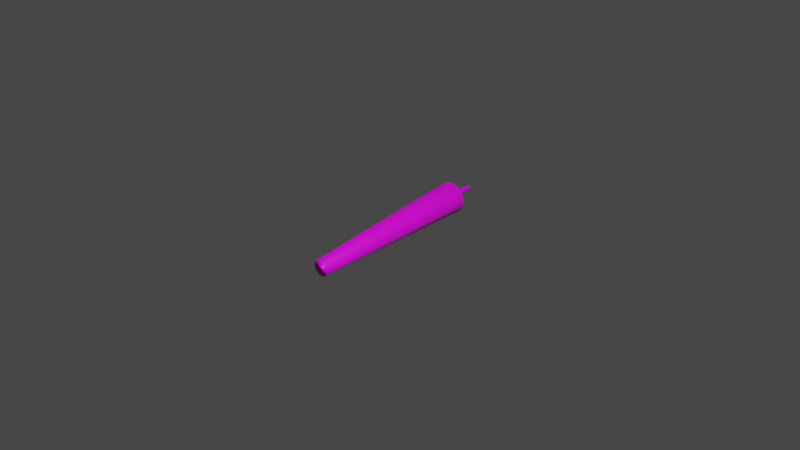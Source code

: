 # Source: joint.blend  (saved by Blender 2.80.41; exported with 4.5.12 LTS)
import bpy
from mathutils import Matrix  # noqa: F401  (used for matrix-valued properties, if any)

bpy.ops.wm.read_factory_settings(use_empty=True)
scene = bpy.context.scene
scene.name = 'Scene'

# ---- collections
col_collection = bpy.data.collections.new('Collection'); scene.collection.children.link(col_collection)

# ---- images (referenced by path relative to the original .blend; pixels are not part of the script)
import os
ASSET_DIR = os.environ.get("B2B_ASSET_DIR", "")  # directory of the original .blend (textures are referenced by path, not embedded)
HERE = os.path.dirname(os.path.abspath(__file__))  # packed textures are extracted next to this script under _unpacked/

def load_image(name, relpath, width, height, colorspace="sRGB"):
    """Load a texture the original file referenced (path relative to the .blend, or extracted next to this script)."""
    p = next((c for c in (os.path.join(HERE, relpath), os.path.join(ASSET_DIR, relpath)) if relpath and os.path.exists(c)), "")
    if p:
        img = bpy.data.images.load(p, check_existing=True)
        img.name = name
    else:  # same state as the original file: an image datablock whose file is absent (Cycles renders it pink)
        img = bpy.data.images.new(name, width, height)
        img.source = "FILE"
        img.filepath = "//" + (relpath or name)
    img.colorspace_settings.name = colorspace
    return img
img_jointpaper_jpg = load_image('jointpaper.jpg', 'jointpaper.jpg', 1024, 1024, 'sRGB')

# ---- materials (node trees are filled in below, after node groups)
mat_joint = bpy.data.materials.new('Joint')
mat_joint.use_transparent_shadow = False
mat_joint.roughness = 0.25

# ---- material node trees
mat_joint.use_nodes = True; mat_joint.node_tree.nodes.clear()
_N = mat_joint.node_tree.nodes; _L = mat_joint.node_tree.links
n0 = _N.new('ShaderNodeOutputMaterial'); n0.name = 'Material Output'; n0.location = (300, 300)
n1 = _N.new('ShaderNodeBsdfPrincipled'); n1.name = 'Principled BSDF'; n1.location = (10, 300)
n1.distribution = 'GGX'
n1.subsurface_method = 'BURLEY'
n1.inputs[3].default_value = 1.45
n2 = _N.new('ShaderNodeTexImage'); n2.name = 'Image Texture'; n2.location = (-280, 280)
n2.image = img_jointpaper_jpg
_L.new(n1.outputs[0], n0.inputs[0])
_L.new(n2.outputs[0], n1.inputs[0])
n0.is_active_output = True

# ---- world
world_world = bpy.data.worlds.new('World'); scene.world = world_world
world_world.use_nodes = True; world_world.node_tree.nodes.clear()
_N = world_world.node_tree.nodes; _L = world_world.node_tree.links
n0 = _N.new('ShaderNodeOutputWorld'); n0.name = 'World Output'; n0.location = (300, 300)
n1 = _N.new('ShaderNodeBackground'); n1.name = 'Background'; n1.location = (10, 300)
n1.inputs[0].default_value = (0.05088, 0.05088, 0.05088, 1.0)
_L.new(n1.outputs[0], n0.inputs[0])
n0.is_active_output = True
world_world.color = (0.05088, 0.05088, 0.05088)
world_world.use_sun_shadow = False
world_world.sun_shadow_jitter_overblur = 0.0

# ---- meshes
me_cylinder = bpy.data.meshes.new('Cylinder')
me_cylinder.from_pydata([(7.209e-10, 0.00427, -0.02565), (0.0, 0.01, 0.035), (0.0008331, 0.004188, -0.02565), (0.001951, 0.009808, 0.035), (0.001634, 0.003945, -0.02565), (0.003827, 0.009239, 0.035), (0.002372, 0.003551, -0.02565), (0.005556, 0.008315, 0.035), (0.003019, 0.003019, -0.02565), (0.007071, 0.007071, 0.035), (0.003551, 0.002372, -0.02565), (0.008315, 0.005556, 0.035), (0.003945, 0.001634, -0.02565), (0.009239, 0.003827, 0.035), (0.004188, 0.0008331, -0.02565), (0.009808, 0.001951, 0.035), (0.00427, 4.024e-09, -0.02565), (0.01, 7.55e-10, 0.035), (0.004188, -0.0008331, -0.02565), (0.009808, -0.001951, 0.035), (0.003945, -0.001634, -0.02565), (0.009239, -0.003827, 0.035), (0.003551, -0.002372, -0.02565), (0.008315, -0.005556, 0.035), (0.003019, -0.003019, -0.02565), (0.007071, -0.007071, 0.035), (0.002372, -0.003551, -0.02565), (0.005556, -0.008315, 0.035), (0.001634, -0.003945, -0.02565), (0.003827, -0.009239, 0.035), (0.0008331, -0.004188, -0.02565), (0.001951, -0.009808, 0.035), (-6.705e-10, -0.00427, -0.02565), (-3.258e-09, -0.01, 0.035), (-0.0008331, -0.004188, -0.02565), (-0.001951, -0.009808, 0.035), (-0.001634, -0.003945, -0.02565), (-0.003827, -0.009239, 0.035), (-0.002372, -0.003551, -0.02565), (-0.005556, -0.008315, 0.035), (-0.003019, -0.003019, -0.02565), (-0.007071, -0.007071, 0.035), (-0.003551, -0.002372, -0.02565), (-0.008315, -0.005556, 0.035), (-0.003945, -0.001634, -0.02565), (-0.009239, -0.003827, 0.035), (-0.004188, -0.0008331, -0.02565), (-0.009808, -0.001951, 0.035), (-0.00427, 7.825e-09, -0.02565), (-0.01, 9.656e-09, 0.035), (-0.004188, 0.0008331, -0.02565), (-0.009808, 0.001951, 0.035), (-0.003945, 0.001634, -0.02565), (-0.009239, 0.003827, 0.035), (-0.003551, 0.002372, -0.02565), (-0.008315, 0.005556, 0.035), (-0.003019, 0.003019, -0.02565), (-0.007071, 0.007071, 0.035), (-0.002372, 0.003551, -0.02565), (-0.005556, 0.008315, 0.035), (-0.001634, 0.003945, -0.02565), (-0.003827, 0.009239, 0.035), (-0.0008331, 0.004188, -0.02565), (-0.001951, 0.009808, 0.035), (-1.251e-09, 0.02006, -0.02259), (0.003913, 0.01967, -0.02259), (0.007676, 0.01853, -0.02259), (0.01114, 0.01668, -0.02259), (0.01418, 0.01418, -0.02259), (0.01668, 0.01114, -0.02259), (0.01853, 0.007676, -0.02259), (0.01967, 0.003913, -0.02259), (0.02006, -5.793e-09, -0.02259), (0.01967, -0.003913, -0.02259), (0.01853, -0.007676, -0.02259), (0.01668, -0.01114, -0.02259), (0.01418, -0.01418, -0.02259), (0.01114, -0.01668, -0.02259), (0.007676, -0.01853, -0.02259), (0.003913, -0.01967, -0.02259), (-7.787e-09, -0.02006, -0.02259), (-0.003913, -0.01967, -0.02259), (-0.007676, -0.01853, -0.02259), (-0.01114, -0.01668, -0.02259), (-0.01418, -0.01418, -0.02259), (-0.01668, -0.01114, -0.02259), (-0.01853, -0.007676, -0.02259), (-0.01967, -0.003913, -0.02259), (-0.02006, 1.206e-08, -0.02259), (-0.01967, 0.003913, -0.02259), (-0.01853, 0.007676, -0.02259), (-0.01668, 0.01114, -0.02259), (-0.01418, 0.01418, -0.02259), (-0.01114, 0.01668, -0.02259), (-0.007676, 0.01853, -0.02259), (-0.003913, 0.01967, -0.02259), (8.768e-10, 0.003201, -0.03172), (0.0006244, 0.003139, -0.03172), (0.001225, 0.002957, -0.03172), (0.001778, 0.002661, -0.03172), (0.002263, 0.002263, -0.03172), (0.002661, 0.001778, -0.03172), (0.002957, 0.001225, -0.03172), (0.003139, 0.0006244, -0.03172), (0.003201, 3.321e-09, -0.03172), (0.003139, -0.0006244, -0.03172), (0.002957, -0.001225, -0.03172), (0.002661, -0.001778, -0.03172), (0.002263, -0.002263, -0.03172), (0.001778, -0.002661, -0.03172), (0.001225, -0.002957, -0.03172), (0.0006244, -0.003139, -0.03172), (-1.661e-10, -0.003201, -0.03172), (-0.0006244, -0.003139, -0.03172), (-0.001225, -0.002957, -0.03172), (-0.001778, -0.002661, -0.03172), (-0.002263, -0.002263, -0.03172), (-0.002661, -0.001778, -0.03172), (-0.002957, -0.001225, -0.03172), (-0.003139, -0.0006244, -0.03172), (-0.003201, 6.17e-09, -0.03172), (-0.003139, 0.0006244, -0.03172), (-0.002957, 0.001225, -0.03172), (-0.002661, 0.001778, -0.03172), (-0.002263, 0.002263, -0.03172), (-0.001778, 0.002661, -0.03172), (-0.001225, 0.002957, -0.03172), (-0.0006244, 0.003139, -0.03172)], [], [(64, 1, 3, 65), (65, 3, 5, 66), (66, 5, 7, 67), (67, 7, 9, 68), (68, 9, 11, 69), (69, 11, 13, 70), (70, 13, 15, 71), (71, 15, 17, 72), (72, 17, 19, 73), (73, 19, 21, 74), (74, 21, 23, 75), (75, 23, 25, 76), (76, 25, 27, 77), (77, 27, 29, 78), (78, 29, 31, 79), (79, 31, 33, 80), (80, 33, 35, 81), (81, 35, 37, 82), (82, 37, 39, 83), (83, 39, 41, 84), (84, 41, 43, 85), (85, 43, 45, 86), (86, 45, 47, 87), (87, 47, 49, 88), (88, 49, 51, 89), (89, 51, 53, 90), (90, 53, 55, 91), (91, 55, 57, 92), (92, 57, 59, 93), (93, 59, 61, 94), (3, 1, 63, 61, 59, 57, 55, 53, 51, 49, 47, 45, 43, 41, 39, 37, 35, 33, 31, 29, 27, 25, 23, 21, 19, 17, 15, 13, 11, 9, 7, 5), (94, 61, 63, 95), (95, 63, 1, 64), (18, 20, 106, 105), (62, 95, 64, 0), (60, 94, 95, 62), (58, 93, 94, 60), (56, 92, 93, 58), (54, 91, 92, 56), (52, 90, 91, 54), (50, 89, 90, 52), (48, 88, 89, 50), (46, 87, 88, 48), (44, 86, 87, 46), (42, 85, 86, 44), (40, 84, 85, 42), (38, 83, 84, 40), (36, 82, 83, 38), (34, 81, 82, 36), (32, 80, 81, 34), (30, 79, 80, 32), (28, 78, 79, 30), (26, 77, 78, 28), (24, 76, 77, 26), (22, 75, 76, 24), (20, 74, 75, 22), (18, 73, 74, 20), (16, 72, 73, 18), (14, 71, 72, 16), (12, 70, 71, 14), (10, 69, 70, 12), (8, 68, 69, 10), (6, 67, 68, 8), (4, 66, 67, 6), (2, 65, 66, 4), (0, 64, 65, 2), (67, 7, 6), (96, 97, 98, 99, 100, 101, 102, 103, 104, 105, 106, 107, 108, 109, 110, 111, 112, 113, 114, 115, 116, 117, 118, 119, 120, 121, 122, 123, 124, 125, 126, 127), (36, 38, 115, 114), (54, 56, 124, 123), (10, 12, 102, 101), (28, 30, 111, 110), (46, 48, 120, 119), (2, 4, 98, 97), (20, 22, 107, 106), (38, 40, 116, 115), (56, 58, 125, 124), (12, 14, 103, 102), (30, 32, 112, 111), (48, 50, 121, 120), (4, 6, 99, 98), (22, 24, 108, 107), (40, 42, 117, 116), (58, 60, 126, 125), (14, 16, 104, 103), (32, 34, 113, 112), (50, 52, 122, 121), (6, 8, 100, 99), (24, 26, 109, 108), (42, 44, 118, 117), (60, 62, 127, 126), (16, 18, 105, 104), (34, 36, 114, 113), (52, 54, 123, 122), (8, 10, 101, 100), (26, 28, 110, 109), (0, 2, 97, 96), (44, 46, 119, 118), (62, 0, 96, 127)])
me_cylinder.polygons.foreach_set('use_smooth', [True] * 99)
_uv = me_cylinder.uv_layers.new(name='UVMap')
_uv.uv.foreach_set('vector', [0.4888, 0.5781, 0.8213, 0.5781, 0.8213, 0.5824, 0.4888, 0.5824, 0.4888, 0.5824, 0.8213, 0.5824, 0.8213, 0.5866, 0.4888, 0.5866, 0.4888, 0.5866, 0.8213, 0.5866, 0.8213, 0.5909, 0.4888, 0.5909, 0.4888, 0.5909, 0.8213, 0.5909, 0.8213, 0.5951, 0.4888, 0.5951, 0.4888, 0.5951, 0.8213, 0.5951, 0.8213, 0.5993, 0.4888, 0.5993, 0.4888, 0.5993, 0.8213, 0.5993, 0.8213, 0.6036, 0.4888, 0.6036, 0.4888, 0.6036, 0.8213, 0.6036, 0.8213, 0.6078, 0.4888, 0.6078, 0.4888, 0.6078, 0.8213, 0.6078, 0.8213, 0.6121, 0.4888, 0.6121, 0.4888, 0.6121, 0.8213, 0.6121, 0.8213, 0.6163, 0.4888, 0.6163, 0.4888, 0.6163, 0.8213, 0.6163, 0.8213, 0.6206, 0.4888, 0.6206, 0.4888, 0.6206, 0.8213, 0.6206, 0.8213, 0.6248, 0.4888, 0.6248, 0.4888, 0.6248, 0.8213, 0.6248, 0.8213, 0.629, 0.4888, 0.629, 0.4888, 0.629, 0.8213, 0.629, 0.8213, 0.6333, 0.4888, 0.6333, 0.4888, 0.6333, 0.8213, 0.6333, 0.8213, 0.6375, 0.4888, 0.6375, 0.4888, 0.6375, 0.8213, 0.6375, 0.8213, 0.6418, 0.4888, 0.6418, 0.4888, 0.6418, 0.8213, 0.6418, 0.8213, 0.646, 0.4888, 0.646, 0.4888, 0.646, 0.8213, 0.646, 0.8213, 0.6503, 0.4888, 0.6503, 0.4888, 0.6503, 0.8213, 0.6503, 0.8213, 0.6545, 0.4888, 0.6545, 0.4888, 0.6545, 0.8213, 0.6545, 0.8213, 0.6587, 0.4888, 0.6587, 0.4888, 0.6587, 0.8213, 0.6587, 0.8213, 0.663, 0.4888, 0.663, 0.4888, 0.663, 0.8213, 0.663, 0.8213, 0.6672, 0.4888, 0.6672, 0.4888, 0.6672, 0.8213, 0.6672, 0.8213, 0.6715, 0.4888, 0.6715, 0.4888, 0.6715, 0.8213, 0.6715, 0.8213, 0.6757, 0.4888, 0.6757, 0.4888, 0.6757, 0.8213, 0.6757, 0.8213, 0.68, 0.4888, 0.68, 0.4888, 0.68, 0.8213, 0.68, 0.8213, 0.6842, 0.4888, 0.6842, 0.4888, 0.6842, 0.8213, 0.6842, 0.8213, 0.6884, 0.4888, 0.6884, 0.4888, 0.6884, 0.8213, 0.6884, 0.8213, 0.6927, 0.4888, 0.6927, 0.4888, 0.6927, 0.8213, 0.6927, 0.8213, 0.6969, 0.4888, 0.6969, 0.4888, 0.6969, 0.8213, 0.6969, 0.8213, 0.7012, 0.4888, 0.7012, 0.4888, 0.7012, 0.8213, 0.7012, 0.8213, 0.7054, 0.4888, 0.7054, 0.4568, 0.4202, 0.453, 0.4208, 0.4492, 0.4202, 0.4455, 0.4186, 0.4421, 0.416, 0.4391, 0.4125, 0.4367, 0.4082, 0.4349, 0.4033, 0.4338, 0.398, 0.4334, 0.3925, 0.4338, 0.387, 0.4349, 0.3817, 0.4367, 0.3768, 0.4391, 0.3725, 0.4421, 0.369, 0.4455, 0.3664, 0.4492, 0.3647, 0.453, 0.3642, 0.4568, 0.3647, 0.4605, 0.3664, 0.4639, 0.369, 0.4668, 0.3725, 0.4693, 0.3768, 0.4711, 0.3817, 0.4722, 0.387, 0.4726, 0.3925, 0.4722, 0.398, 0.4711, 0.4033, 0.4693, 0.4082, 0.4668, 0.4125, 0.4639, 0.416, 0.4605, 0.4186, 0.4888, 0.7054, 0.8213, 0.7054, 0.8213, 0.7096, 0.4888, 0.7096, 0.4888, 0.7096, 0.8213, 0.7096, 0.8213, 0.7139, 0.4888, 0.7139, 0.1564, 0.6163, 0.1564, 0.6206, 0.1069, 0.6206, 0.1069, 0.6163, 0.1564, 0.7096, 0.4888, 0.7096, 0.4888, 0.7139, 0.1564, 0.7139, 0.1564, 0.7054, 0.4888, 0.7054, 0.4888, 0.7096, 0.1564, 0.7096, 0.1564, 0.7012, 0.4888, 0.7012, 0.4888, 0.7054, 0.1564, 0.7054, 0.1564, 0.6969, 0.4888, 0.6969, 0.4888, 0.7012, 0.1564, 0.7012, 0.1564, 0.6927, 0.4888, 0.6927, 0.4888, 0.6969, 0.1564, 0.6969, 0.1564, 0.6884, 0.4888, 0.6884, 0.4888, 0.6927, 0.1564, 0.6927, 0.1564, 0.6842, 0.4888, 0.6842, 0.4888, 0.6884, 0.1564, 0.6884, 0.1564, 0.68, 0.4888, 0.68, 0.4888, 0.6842, 0.1564, 0.6842, 0.1564, 0.6757, 0.4888, 0.6757, 0.4888, 0.68, 0.1564, 0.68, 0.1564, 0.6715, 0.4888, 0.6715, 0.4888, 0.6757, 0.1564, 0.6757, 0.1564, 0.6672, 0.4888, 0.6672, 0.4888, 0.6715, 0.1564, 0.6715, 0.1564, 0.663, 0.4888, 0.663, 0.4888, 0.6672, 0.1564, 0.6672, 0.1564, 0.6587, 0.4888, 0.6587, 0.4888, 0.663, 0.1564, 0.663, 0.1564, 0.6545, 0.4888, 0.6545, 0.4888, 0.6587, 0.1564, 0.6587, 0.1564, 0.6503, 0.4888, 0.6503, 0.4888, 0.6545, 0.1564, 0.6545, 0.1564, 0.646, 0.4888, 0.646, 0.4888, 0.6503, 0.1564, 0.6503, 0.1564, 0.6418, 0.4888, 0.6418, 0.4888, 0.646, 0.1564, 0.646, 0.1564, 0.6375, 0.4888, 0.6375, 0.4888, 0.6418, 0.1564, 0.6418, 0.1564, 0.6333, 0.4888, 0.6333, 0.4888, 0.6375, 0.1564, 0.6375, 0.1564, 0.629, 0.4888, 0.629, 0.4888, 0.6333, 0.1564, 0.6333, 0.1564, 0.6248, 0.4888, 0.6248, 0.4888, 0.629, 0.1564, 0.629, 0.1564, 0.6206, 0.4888, 0.6206, 0.4888, 0.6248, 0.1564, 0.6248, 0.1564, 0.6163, 0.4888, 0.6163, 0.4888, 0.6206, 0.1564, 0.6206, 0.1564, 0.6121, 0.4888, 0.6121, 0.4888, 0.6163, 0.1564, 0.6163, 0.1564, 0.6078, 0.4888, 0.6078, 0.4888, 0.6121, 0.1564, 0.6121, 0.1564, 0.6036, 0.4888, 0.6036, 0.4888, 0.6078, 0.1564, 0.6078, 0.1564, 0.5993, 0.4888, 0.5993, 0.4888, 0.6036, 0.1564, 0.6036, 0.1564, 0.5951, 0.4888, 0.5951, 0.4888, 0.5993, 0.1564, 0.5993, 0.1564, 0.5909, 0.4888, 0.5909, 0.4888, 0.5951, 0.1564, 0.5951, 0.1564, 0.5866, 0.4888, 0.5866, 0.4888, 0.5909, 0.1564, 0.5909, 0.1564, 0.5824, 0.4888, 0.5824, 0.4888, 0.5866, 0.1564, 0.5866, 0.1564, 0.5781, 0.4888, 0.5781, 0.4888, 0.5824, 0.1564, 0.5824, 0.4888, 0.5909, 0.8213, 0.5909, 0.1564, 0.5909, 0.5119, 0.4208, 0.5157, 0.4202, 0.5194, 0.4186, 0.5228, 0.416, 0.5258, 0.4125, 0.5283, 0.4082, 0.5301, 0.4033, 0.5312, 0.398, 0.5316, 0.3925, 0.5312, 0.387, 0.5301, 0.3817, 0.5283, 0.3768, 0.5258, 0.3725, 0.5228, 0.369, 0.5194, 0.3664, 0.5157, 0.3647, 0.5119, 0.3642, 0.5081, 0.3647, 0.5044, 0.3664, 0.501, 0.369, 0.498, 0.3725, 0.4955, 0.3768, 0.4937, 0.3817, 0.4926, 0.387, 0.4922, 0.3925, 0.4926, 0.398, 0.4937, 0.4033, 0.4955, 0.4082, 0.498, 0.4125, 0.501, 0.416, 0.5044, 0.4186, 0.5081, 0.4202, 0.1564, 0.6545, 0.1564, 0.6587, 0.1069, 0.6587, 0.1069, 0.6545, 0.1564, 0.6927, 0.1564, 0.6969, 0.1069, 0.6969, 0.1069, 0.6927, 0.1564, 0.5993, 0.1564, 0.6036, 0.1069, 0.6036, 0.1069, 0.5993, 0.1564, 0.6375, 0.1564, 0.6418, 0.1069, 0.6418, 0.1069, 0.6375, 0.1564, 0.6757, 0.1564, 0.68, 0.1069, 0.68, 0.1069, 0.6757, 0.1564, 0.5824, 0.1564, 0.5866, 0.1069, 0.5866, 0.1069, 0.5824, 0.1564, 0.6206, 0.1564, 0.6248, 0.1069, 0.6248, 0.1069, 0.6206, 0.1564, 0.6587, 0.1564, 0.663, 0.1069, 0.663, 0.1069, 0.6587, 0.1564, 0.6969, 0.1564, 0.7012, 0.1069, 0.7012, 0.1069, 0.6969, 0.1564, 0.6036, 0.1564, 0.6078, 0.1069, 0.6078, 0.1069, 0.6036, 0.1564, 0.6418, 0.1564, 0.646, 0.1069, 0.646, 0.1069, 0.6418, 0.1564, 0.68, 0.1564, 0.6842, 0.1069, 0.6842, 0.1069, 0.68, 0.1564, 0.5866, 0.1564, 0.5909, 0.1069, 0.5909, 0.1069, 0.5866, 0.1564, 0.6248, 0.1564, 0.629, 0.1069, 0.629, 0.1069, 0.6248, 0.1564, 0.663, 0.1564, 0.6672, 0.1069, 0.6672, 0.1069, 0.663, 0.1564, 0.7012, 0.1564, 0.7054, 0.1069, 0.7054, 0.1069, 0.7012, 0.1564, 0.6078, 0.1564, 0.6121, 0.1069, 0.6121, 0.1069, 0.6078, 0.1564, 0.646, 0.1564, 0.6503, 0.1069, 0.6503, 0.1069, 0.646, 0.1564, 0.6842, 0.1564, 0.6884, 0.1069, 0.6884, 0.1069, 0.6842, 0.1564, 0.5909, 0.1564, 0.5951, 0.1069, 0.5951, 0.1069, 0.5909, 0.1564, 0.629, 0.1564, 0.6333, 0.1069, 0.6333, 0.1069, 0.629, 0.1564, 0.6672, 0.1564, 0.6715, 0.1069, 0.6715, 0.1069, 0.6672, 0.1564, 0.7054, 0.1564, 0.7096, 0.1069, 0.7096, 0.1069, 0.7054, 0.1564, 0.6121, 0.1564, 0.6163, 0.1069, 0.6163, 0.1069, 0.6121, 0.1564, 0.6503, 0.1564, 0.6545, 0.1069, 0.6545, 0.1069, 0.6503, 0.1564, 0.6884, 0.1564, 0.6927, 0.1069, 0.6927, 0.1069, 0.6884, 0.1564, 0.5951, 0.1564, 0.5993, 0.1069, 0.5993, 0.1069, 0.5951, 0.1564, 0.6333, 0.1564, 0.6375, 0.1069, 0.6375, 0.1069, 0.6333, 0.1564, 0.5781, 0.1564, 0.5824, 0.1069, 0.5824, 0.1069, 0.5781, 0.1564, 0.6715, 0.1564, 0.6757, 0.1069, 0.6757, 0.1069, 0.6715, 0.1564, 0.7096, 0.1564, 0.7139, 0.1069, 0.7139, 0.1069, 0.7096])
me_cylinder.materials.append(mat_joint)
me_cylinder.use_remesh_preserve_volume = False
me_cylinder.use_remesh_preserve_attributes = False
me_cylinder.use_mirror_vertex_groups = False
me_cylinder.update()

# ---- objects
ob_cylinder = bpy.data.objects.new('Cylinder', me_cylinder)

# ---- transforms, parenting, visibility, modifiers, constraints
ob_cylinder.location = (0.0, 0.0, 0.0)
ob_cylinder.rotation_euler = (1.571, 0.0, 0.0)
ob_cylinder.scale = (0.2444, 0.2444, 1.0)
ob_cylinder.lineart.crease_threshold = 0.0

# ---- collection membership
col_collection.objects.link(ob_cylinder)

# ---- scene / render settings (as saved in the file)
scene.frame_start = 1; scene.frame_end = 250; scene.frame_set(1)
scene.render.engine = 'BLENDER_EEVEE_NEXT'
scene.render.motion_blur_shutter = 1.0
scene.cycles.use_denoising = False
scene.cycles.samples = 128
scene.cycles.sampling_pattern = 'TABULATED_SOBOL'
scene.cycles.use_adaptive_sampling = False
scene.cycles.use_light_tree = False
scene.view_settings.view_transform = 'Filmic'
bpy.context.view_layer.update()

# ---- added for rendering (the .blend has no active camera and no usable light): camera, sun
cam_auto = bpy.data.cameras.new('AutoCamera')
cam_auto.lens = 50.0
cam_auto.sensor_width = 36.0
cam_auto.clip_end = 1000.0
ob_auto_camera = bpy.data.objects.new('AutoCamera', cam_auto)
scene.collection.objects.link(ob_auto_camera)
ob_auto_camera.location = (0.185045, -0.223693, 0.148036)
ob_auto_camera.rotation_euler = (1.09748, -7.21219e-08, 0.694738)
scene.camera = ob_auto_camera
light_auto_sun = bpy.data.lights.new('AutoSun', 'SUN')
light_auto_sun.energy = 3.0
light_auto_sun.angle = 0.0523599
ob_auto_sun = bpy.data.objects.new('AutoSun', light_auto_sun)
scene.collection.objects.link(ob_auto_sun)
ob_auto_sun.rotation_euler = (0.872665, 0.174533, 0.523599)
bpy.context.view_layer.update()
